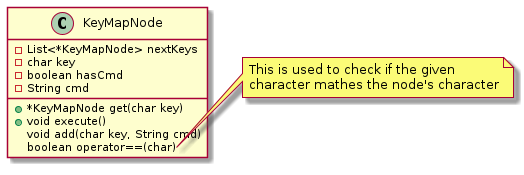

The diagram above was rendered by PlantUML. Its source (embedded in the PNG):
@startuml

class KeyMapNode {
        {field} - List<*KeyMapNode> nextKeys
        {field} - char key
        {field} - boolean hasCmd
        {field} - String cmd

        {method} + *KeyMapNode get(char key)
        {method} + void execute()
        {method} void add(char key, String cmd)
        {method} boolean operator==(char)
}

note right of KeyMapNode::operator==
This is used to check if the given
character mathes the node's character
end note

@enduml